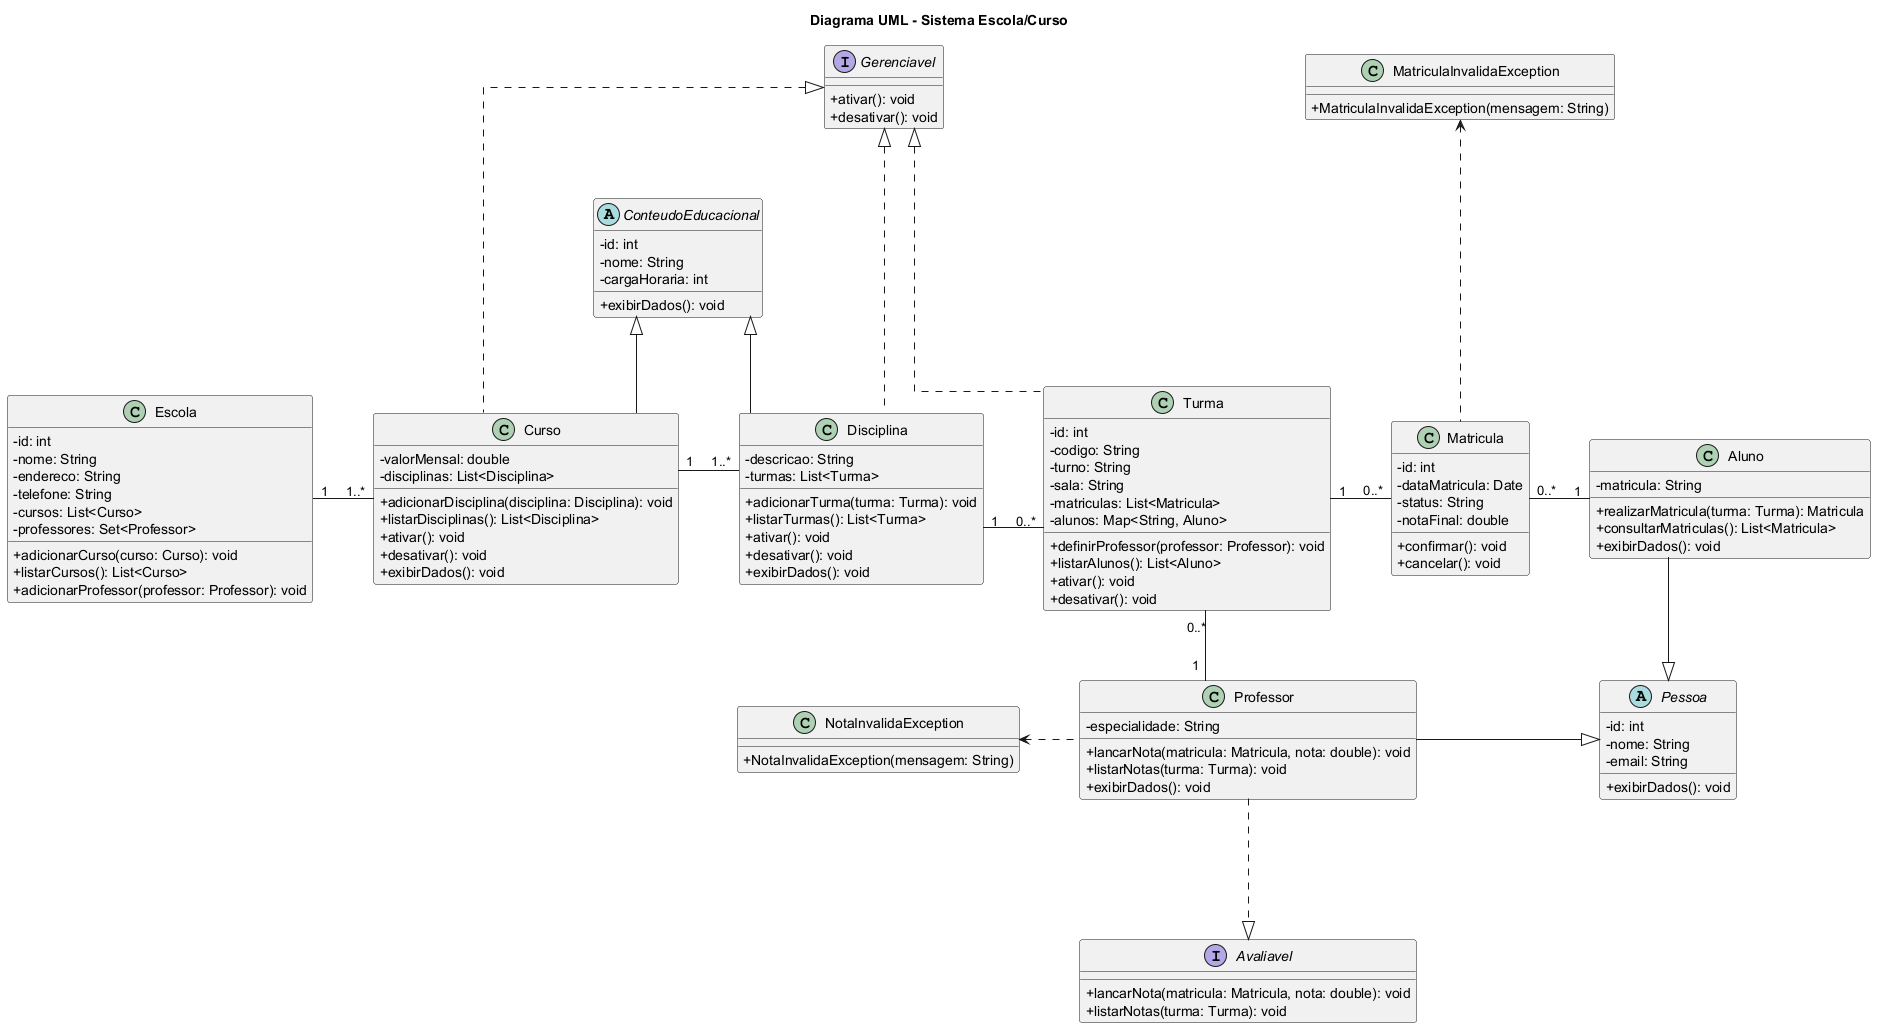

The diagram above was rendered by PlantUML. Its source (embedded in the PNG):
@startuml
title Diagrama UML - Sistema Escola/Curso

skinparam classAttributeIconSize 0
skinparam linetype ortho
skinparam nodesep 60
skinparam ranksep 70

' =========================
' Interfaces
' =========================

interface Gerenciavel {
  + ativar(): void
  + desativar(): void
}

interface Avaliavel {
  + lancarNota(matricula: Matricula, nota: double): void
  + listarNotas(turma: Turma): void
}

' =========================
' Classes abstratas
' =========================

abstract class Pessoa {
  - id: int
  - nome: String
  - email: String

  + exibirDados(): void
}

abstract class ConteudoEducacional {
  - id: int
  - nome: String
  - cargaHoraria: int

  + exibirDados(): void
}

' =========================
' Classes principais
' =========================

class Escola {
  - id: int
  - nome: String
  - endereco: String
  - telefone: String
  - cursos: List<Curso>
  - professores: Set<Professor>

  + adicionarCurso(curso: Curso): void
  + listarCursos(): List<Curso>
  + adicionarProfessor(professor: Professor): void
}

class Curso {
  - valorMensal: double
  - disciplinas: List<Disciplina>

  + adicionarDisciplina(disciplina: Disciplina): void
  + listarDisciplinas(): List<Disciplina>
  + ativar(): void
  + desativar(): void
  + exibirDados(): void
}

class Disciplina {
  - descricao: String
  - turmas: List<Turma>

  + adicionarTurma(turma: Turma): void
  + listarTurmas(): List<Turma>
  + ativar(): void
  + desativar(): void
  + exibirDados(): void
}

class Turma {
  - id: int
  - codigo: String
  - turno: String
  - sala: String
  - matriculas: List<Matricula>
  - alunos: Map<String, Aluno>

  + definirProfessor(professor: Professor): void
  + listarAlunos(): List<Aluno>
  + ativar(): void
  + desativar(): void
}

class Matricula {
  - id: int
  - dataMatricula: Date
  - status: String
  - notaFinal: double

  + confirmar(): void
  + cancelar(): void
}

class Aluno {
  - matricula: String

  + realizarMatricula(turma: Turma): Matricula
  + consultarMatriculas(): List<Matricula>
  + exibirDados(): void
}

class Professor {
  - especialidade: String

  + lancarNota(matricula: Matricula, nota: double): void
  + listarNotas(turma: Turma): void
  + exibirDados(): void
}

' =========================
' Exceções
' =========================

class NotaInvalidaException {
  + NotaInvalidaException(mensagem: String)
}

class MatriculaInvalidaException {
  + MatriculaInvalidaException(mensagem: String)
}

' =========================
' Linha principal do sistema
' =========================

Escola "1" -right- "1..*" Curso
Curso "1" -right- "1..*" Disciplina
Disciplina "1" -right- "0..*" Turma
Turma "1" -right- "0..*" Matricula
Matricula "0..*" -right- "1" Aluno

' =========================
' Professor abaixo de Turma
' =========================

Professor "1" -up- "0..*" Turma

' =========================
' Heranças
' =========================

Aluno -down-|> Pessoa
Professor -right-|> Pessoa

Curso -up-|> ConteudoEducacional
Disciplina -up-|> ConteudoEducacional

' =========================
' Organização visual da interface Gerenciavel
' =========================

Curso -[hidden]right- Disciplina
Disciplina -[hidden]right- Turma
Gerenciavel -[hidden]down- Disciplina

' =========================
' Interfaces
' =========================

Curso -up..|> Gerenciavel
Disciplina -up..|> Gerenciavel
Turma -up..|> Gerenciavel

Professor -down..|> Avaliavel

' =========================
' Exceções utilizadas
' =========================

Professor -left..> NotaInvalidaException
Matricula -up..> MatriculaInvalidaException

@enduml